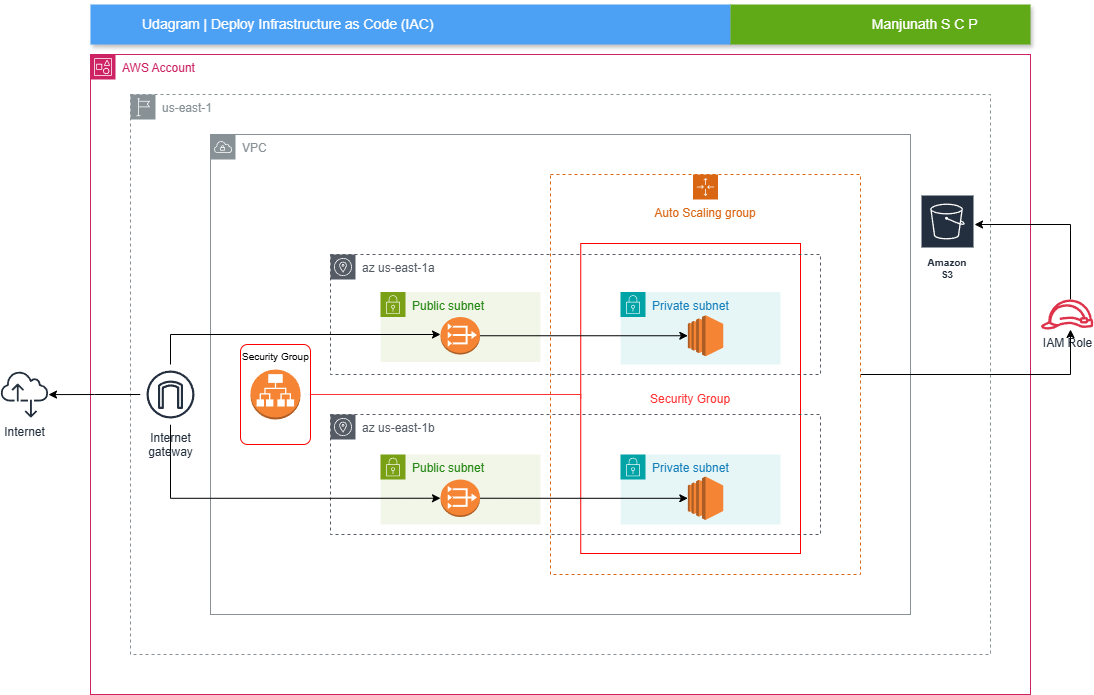

The diagram above was exported from draw.io. Its source (the exported page's mxGraphModel, read from the mxfile embedded in the PNG):
<mxGraphModel dx="1642" dy="771" grid="1" gridSize="10" guides="1" tooltips="1" connect="1" arrows="1" fold="1" page="1" pageScale="1" pageWidth="850" pageHeight="1100" math="0" shadow="0">
  <root>
    <mxCell id="0" />
    <mxCell id="1" parent="0" />
    <mxCell id="c7tVNZtwJgiy3WzC4QII-12" value="us-east-1" style="sketch=0;outlineConnect=0;gradientColor=none;html=1;whiteSpace=wrap;fontSize=12;fontStyle=0;shape=mxgraph.aws4.group;grIcon=mxgraph.aws4.group_region;strokeColor=#879196;fillColor=none;verticalAlign=top;align=left;spacingLeft=30;fontColor=#879196;dashed=1;" vertex="1" parent="1">
      <mxGeometry x="-360" y="120" width="860" height="560" as="geometry" />
    </mxCell>
    <mxCell id="c7tVNZtwJgiy3WzC4QII-13" value="VPC" style="sketch=0;outlineConnect=0;gradientColor=none;html=1;whiteSpace=wrap;fontSize=12;fontStyle=0;shape=mxgraph.aws4.group;grIcon=mxgraph.aws4.group_vpc;strokeColor=#879196;fillColor=none;verticalAlign=top;align=left;spacingLeft=30;fontColor=#879196;dashed=0;" vertex="1" parent="1">
      <mxGeometry x="-280" y="160" width="700" height="480" as="geometry" />
    </mxCell>
    <mxCell id="c7tVNZtwJgiy3WzC4QII-34" value="Security Group" style="rounded=1;arcSize=10;strokeColor=#ff0000;fillColor=none;gradientColor=none;strokeWidth=1;verticalAlign=top;align=left;fontSize=10;" vertex="1" parent="1">
      <mxGeometry x="-250" y="370" width="70" height="100" as="geometry" />
    </mxCell>
    <mxCell id="c7tVNZtwJgiy3WzC4QII-1" value="Security Group" style="rounded=0;arcSize=10;strokeColor=#ff0000;fillColor=none;gradientColor=none;strokeWidth=1;glass=0;treeFolding=0;fontColor=#FF3333;" vertex="1" parent="1">
      <mxGeometry x="90.25" y="269" width="219.75" height="310" as="geometry" />
    </mxCell>
    <mxCell id="c7tVNZtwJgiy3WzC4QII-2" value="AWS Account" style="points=[[0,0],[0.25,0],[0.5,0],[0.75,0],[1,0],[1,0.25],[1,0.5],[1,0.75],[1,1],[0.75,1],[0.5,1],[0.25,1],[0,1],[0,0.75],[0,0.5],[0,0.25]];outlineConnect=0;gradientColor=none;html=1;whiteSpace=wrap;fontSize=12;fontStyle=0;container=0;pointerEvents=0;collapsible=0;recursiveResize=0;shape=mxgraph.aws4.group;grIcon=mxgraph.aws4.group_account;strokeColor=#CD2264;fillColor=none;verticalAlign=top;align=left;spacingLeft=30;fontColor=#CD2264;dashed=0;" vertex="1" parent="1">
      <mxGeometry x="-400" y="80" width="940" height="640" as="geometry" />
    </mxCell>
    <mxCell id="c7tVNZtwJgiy3WzC4QII-3" value="Amazon S3" style="sketch=0;outlineConnect=0;fontColor=#232F3E;gradientColor=none;strokeColor=#ffffff;fillColor=#232F3E;dashed=0;verticalLabelPosition=middle;verticalAlign=bottom;align=center;html=1;whiteSpace=wrap;fontSize=10;fontStyle=1;spacing=3;shape=mxgraph.aws4.productIcon;prIcon=mxgraph.aws4.s3;" vertex="1" parent="1">
      <mxGeometry x="430" y="220" width="54" height="90" as="geometry" />
    </mxCell>
    <mxCell id="c7tVNZtwJgiy3WzC4QII-4" style="edgeStyle=orthogonalEdgeStyle;rounded=0;orthogonalLoop=1;jettySize=auto;html=1;" edge="1" parent="1" source="c7tVNZtwJgiy3WzC4QII-5" target="c7tVNZtwJgiy3WzC4QII-3">
      <mxGeometry relative="1" as="geometry">
        <Array as="points">
          <mxPoint x="580" y="250" />
        </Array>
      </mxGeometry>
    </mxCell>
    <mxCell id="c7tVNZtwJgiy3WzC4QII-5" value="IAM Role" style="sketch=0;outlineConnect=0;fontColor=#232F3E;gradientColor=none;fillColor=#DD344C;strokeColor=none;dashed=0;verticalLabelPosition=bottom;verticalAlign=top;align=center;html=1;fontSize=12;fontStyle=0;aspect=fixed;pointerEvents=1;shape=mxgraph.aws4.role;" vertex="1" parent="1">
      <mxGeometry x="550" y="325" width="53.18" height="30" as="geometry" />
    </mxCell>
    <mxCell id="c7tVNZtwJgiy3WzC4QII-6" style="edgeStyle=orthogonalEdgeStyle;rounded=0;orthogonalLoop=1;jettySize=auto;html=1;" edge="1" parent="1" source="c7tVNZtwJgiy3WzC4QII-14" target="c7tVNZtwJgiy3WzC4QII-5">
      <mxGeometry relative="1" as="geometry">
        <Array as="points">
          <mxPoint x="580" y="400" />
        </Array>
      </mxGeometry>
    </mxCell>
    <mxCell id="c7tVNZtwJgiy3WzC4QII-14" value="Auto Scaling group" style="points=[[0,0],[0.25,0],[0.5,0],[0.75,0],[1,0],[1,0.25],[1,0.5],[1,0.75],[1,1],[0.75,1],[0.5,1],[0.25,1],[0,1],[0,0.75],[0,0.5],[0,0.25]];outlineConnect=0;gradientColor=none;html=1;whiteSpace=wrap;fontSize=12;fontStyle=0;container=1;pointerEvents=0;collapsible=0;recursiveResize=0;shape=mxgraph.aws4.groupCenter;grIcon=mxgraph.aws4.group_auto_scaling_group;grStroke=1;strokeColor=#D86613;fillColor=none;verticalAlign=top;align=center;fontColor=#D86613;dashed=1;spacingTop=25;" vertex="1" parent="1">
      <mxGeometry x="60" y="200" width="310" height="400" as="geometry" />
    </mxCell>
    <mxCell id="c7tVNZtwJgiy3WzC4QII-15" value="az us-east-1a" style="sketch=0;outlineConnect=0;gradientColor=none;html=1;whiteSpace=wrap;fontSize=12;fontStyle=0;shape=mxgraph.aws4.group;grIcon=mxgraph.aws4.group_availability_zone;strokeColor=#545B64;fillColor=none;verticalAlign=top;align=left;spacingLeft=30;fontColor=#545B64;dashed=1;" vertex="1" parent="1">
      <mxGeometry x="-160" y="280" width="490" height="120" as="geometry" />
    </mxCell>
    <mxCell id="c7tVNZtwJgiy3WzC4QII-16" value="az us-east-1b" style="sketch=0;outlineConnect=0;gradientColor=none;html=1;whiteSpace=wrap;fontSize=12;fontStyle=0;shape=mxgraph.aws4.group;grIcon=mxgraph.aws4.group_availability_zone;strokeColor=#545B64;fillColor=none;verticalAlign=top;align=left;spacingLeft=30;fontColor=#545B64;dashed=1;" vertex="1" parent="1">
      <mxGeometry x="-160" y="440" width="490" height="120" as="geometry" />
    </mxCell>
    <mxCell id="c7tVNZtwJgiy3WzC4QII-17" value="Private subnet" style="points=[[0,0],[0.25,0],[0.5,0],[0.75,0],[1,0],[1,0.25],[1,0.5],[1,0.75],[1,1],[0.75,1],[0.5,1],[0.25,1],[0,1],[0,0.75],[0,0.5],[0,0.25]];outlineConnect=0;gradientColor=none;html=1;whiteSpace=wrap;fontSize=12;fontStyle=0;container=1;pointerEvents=0;collapsible=0;recursiveResize=0;shape=mxgraph.aws4.group;grIcon=mxgraph.aws4.group_security_group;grStroke=0;strokeColor=#00A4A6;fillColor=#E6F6F7;verticalAlign=top;align=left;spacingLeft=30;fontColor=#147EBA;dashed=0;" vertex="1" parent="1">
      <mxGeometry x="130" y="317.5" width="160" height="72.5" as="geometry" />
    </mxCell>
    <mxCell id="c7tVNZtwJgiy3WzC4QII-18" value="" style="outlineConnect=0;dashed=0;verticalLabelPosition=bottom;verticalAlign=top;align=center;html=1;shape=mxgraph.aws3.ec2;fillColor=#F58534;gradientColor=none;" vertex="1" parent="1">
      <mxGeometry x="197.32" y="340.75" width="35.37" height="41" as="geometry" />
    </mxCell>
    <mxCell id="c7tVNZtwJgiy3WzC4QII-19" value="Private subnet" style="points=[[0,0],[0.25,0],[0.5,0],[0.75,0],[1,0],[1,0.25],[1,0.5],[1,0.75],[1,1],[0.75,1],[0.5,1],[0.25,1],[0,1],[0,0.75],[0,0.5],[0,0.25]];outlineConnect=0;gradientColor=none;html=1;whiteSpace=wrap;fontSize=12;fontStyle=0;container=1;pointerEvents=0;collapsible=0;recursiveResize=0;shape=mxgraph.aws4.group;grIcon=mxgraph.aws4.group_security_group;grStroke=0;strokeColor=#00A4A6;fillColor=#E6F6F7;verticalAlign=top;align=left;spacingLeft=30;fontColor=#147EBA;dashed=0;" vertex="1" parent="1">
      <mxGeometry x="130" y="480" width="160" height="70" as="geometry" />
    </mxCell>
    <mxCell id="c7tVNZtwJgiy3WzC4QII-20" value="" style="outlineConnect=0;dashed=0;verticalLabelPosition=bottom;verticalAlign=top;align=center;html=1;shape=mxgraph.aws3.ec2;fillColor=#F58534;gradientColor=none;" vertex="1" parent="c7tVNZtwJgiy3WzC4QII-19">
      <mxGeometry x="67.32" y="22" width="35.37" height="43.5" as="geometry" />
    </mxCell>
    <mxCell id="c7tVNZtwJgiy3WzC4QII-24" value="Internet" style="sketch=0;outlineConnect=0;fontColor=#232F3E;gradientColor=none;fillColor=#232F3D;strokeColor=none;dashed=0;verticalLabelPosition=bottom;verticalAlign=top;align=center;html=1;fontSize=12;fontStyle=0;aspect=fixed;pointerEvents=1;shape=mxgraph.aws4.internet_alt2;" vertex="1" parent="1">
      <mxGeometry x="-490" y="396" width="48" height="48" as="geometry" />
    </mxCell>
    <mxCell id="c7tVNZtwJgiy3WzC4QII-26" value="Public subnet" style="points=[[0,0],[0.25,0],[0.5,0],[0.75,0],[1,0],[1,0.25],[1,0.5],[1,0.75],[1,1],[0.75,1],[0.5,1],[0.25,1],[0,1],[0,0.75],[0,0.5],[0,0.25]];outlineConnect=0;gradientColor=none;html=1;whiteSpace=wrap;fontSize=12;fontStyle=0;container=1;pointerEvents=0;collapsible=0;recursiveResize=0;shape=mxgraph.aws4.group;grIcon=mxgraph.aws4.group_security_group;grStroke=0;strokeColor=#7AA116;fillColor=#F2F6E8;verticalAlign=top;align=left;spacingLeft=30;fontColor=#248814;dashed=0;" vertex="1" parent="1">
      <mxGeometry x="-110" y="317.5" width="160" height="70" as="geometry" />
    </mxCell>
    <mxCell id="c7tVNZtwJgiy3WzC4QII-27" value="" style="outlineConnect=0;dashed=0;verticalLabelPosition=bottom;verticalAlign=top;align=center;html=1;shape=mxgraph.aws3.vpc_nat_gateway;fillColor=#F58534;gradientColor=none;" vertex="1" parent="c7tVNZtwJgiy3WzC4QII-26">
      <mxGeometry x="60" y="25" width="39.5" height="37.5" as="geometry" />
    </mxCell>
    <mxCell id="c7tVNZtwJgiy3WzC4QII-28" value="Public subnet" style="points=[[0,0],[0.25,0],[0.5,0],[0.75,0],[1,0],[1,0.25],[1,0.5],[1,0.75],[1,1],[0.75,1],[0.5,1],[0.25,1],[0,1],[0,0.75],[0,0.5],[0,0.25]];outlineConnect=0;gradientColor=none;html=1;whiteSpace=wrap;fontSize=12;fontStyle=0;container=1;pointerEvents=0;collapsible=0;recursiveResize=0;shape=mxgraph.aws4.group;grIcon=mxgraph.aws4.group_security_group;grStroke=0;strokeColor=#7AA116;fillColor=#F2F6E8;verticalAlign=top;align=left;spacingLeft=30;fontColor=#248814;dashed=0;" vertex="1" parent="1">
      <mxGeometry x="-110" y="480" width="160" height="70" as="geometry" />
    </mxCell>
    <mxCell id="c7tVNZtwJgiy3WzC4QII-29" value="" style="outlineConnect=0;dashed=0;verticalLabelPosition=bottom;verticalAlign=top;align=center;html=1;shape=mxgraph.aws3.vpc_nat_gateway;fillColor=#F58534;gradientColor=none;" vertex="1" parent="c7tVNZtwJgiy3WzC4QII-28">
      <mxGeometry x="60" y="25" width="39.5" height="37.5" as="geometry" />
    </mxCell>
    <mxCell id="c7tVNZtwJgiy3WzC4QII-30" style="edgeStyle=orthogonalEdgeStyle;rounded=0;orthogonalLoop=1;jettySize=auto;html=1;" edge="1" parent="1" source="c7tVNZtwJgiy3WzC4QII-31" target="c7tVNZtwJgiy3WzC4QII-24">
      <mxGeometry relative="1" as="geometry" />
    </mxCell>
    <mxCell id="OV15QHrBuQUkxMJ_Iga7-5" style="edgeStyle=orthogonalEdgeStyle;rounded=0;orthogonalLoop=1;jettySize=auto;html=1;entryX=0;entryY=0.5;entryDx=0;entryDy=0;entryPerimeter=0;" edge="1" parent="1" source="c7tVNZtwJgiy3WzC4QII-31" target="c7tVNZtwJgiy3WzC4QII-29">
      <mxGeometry relative="1" as="geometry">
        <Array as="points">
          <mxPoint x="-320" y="524" />
        </Array>
      </mxGeometry>
    </mxCell>
    <mxCell id="c7tVNZtwJgiy3WzC4QII-31" value="Internet&#10;gateway" style="sketch=0;outlineConnect=0;fontColor=#232F3E;gradientColor=none;strokeColor=#232F3E;fillColor=#ffffff;dashed=0;verticalLabelPosition=bottom;verticalAlign=top;align=center;html=1;fontSize=12;fontStyle=0;aspect=fixed;shape=mxgraph.aws4.resourceIcon;resIcon=mxgraph.aws4.internet_gateway;" vertex="1" parent="1">
      <mxGeometry x="-350" y="390" width="60" height="60" as="geometry" />
    </mxCell>
    <mxCell id="c7tVNZtwJgiy3WzC4QII-32" value="" style="outlineConnect=0;dashed=0;verticalLabelPosition=bottom;verticalAlign=top;align=center;html=1;shape=mxgraph.aws3.application_load_balancer;fillColor=#F58534;gradientColor=none;" vertex="1" parent="1">
      <mxGeometry x="-240" y="395" width="50" height="50" as="geometry" />
    </mxCell>
    <mxCell id="c7tVNZtwJgiy3WzC4QII-35" style="edgeStyle=orthogonalEdgeStyle;rounded=0;orthogonalLoop=1;jettySize=auto;html=1;entryX=0;entryY=0.5;entryDx=0;entryDy=0;fontColor=#FF3333;endArrow=none;endFill=0;strokeColor=#FF3333;" edge="1" parent="1" source="c7tVNZtwJgiy3WzC4QII-34" target="c7tVNZtwJgiy3WzC4QII-1">
      <mxGeometry relative="1" as="geometry">
        <Array as="points">
          <mxPoint x="90" y="420" />
        </Array>
      </mxGeometry>
    </mxCell>
    <mxCell id="OV15QHrBuQUkxMJ_Iga7-4" style="edgeStyle=orthogonalEdgeStyle;rounded=0;orthogonalLoop=1;jettySize=auto;html=1;" edge="1" parent="1" source="c7tVNZtwJgiy3WzC4QII-31" target="c7tVNZtwJgiy3WzC4QII-27">
      <mxGeometry relative="1" as="geometry">
        <Array as="points">
          <mxPoint x="-320" y="360" />
        </Array>
      </mxGeometry>
    </mxCell>
    <mxCell id="OV15QHrBuQUkxMJ_Iga7-7" style="edgeStyle=orthogonalEdgeStyle;rounded=0;orthogonalLoop=1;jettySize=auto;html=1;exitX=1;exitY=0.5;exitDx=0;exitDy=0;exitPerimeter=0;" edge="1" parent="1" source="c7tVNZtwJgiy3WzC4QII-27" target="c7tVNZtwJgiy3WzC4QII-18">
      <mxGeometry relative="1" as="geometry" />
    </mxCell>
    <mxCell id="OV15QHrBuQUkxMJ_Iga7-8" style="edgeStyle=orthogonalEdgeStyle;rounded=0;orthogonalLoop=1;jettySize=auto;html=1;exitX=1;exitY=0.5;exitDx=0;exitDy=0;exitPerimeter=0;" edge="1" parent="1" source="c7tVNZtwJgiy3WzC4QII-29" target="c7tVNZtwJgiy3WzC4QII-20">
      <mxGeometry relative="1" as="geometry" />
    </mxCell>
    <mxCell id="OV15QHrBuQUkxMJ_Iga7-10" value="Udagram | Deploy Infrastructure as Code (IAC)" style="fillColor=#4DA1F5;strokeColor=none;shadow=1;gradientColor=none;fontSize=14;align=left;spacingLeft=50;fontColor=#ffffff;whiteSpace=wrap;html=1;" vertex="1" parent="1">
      <mxGeometry x="-400" y="30" width="640" height="40" as="geometry" />
    </mxCell>
    <mxCell id="OV15QHrBuQUkxMJ_Iga7-12" value="Manjunath S C P&amp;nbsp; &amp;nbsp; &amp;nbsp; &amp;nbsp; &amp;nbsp; &amp;nbsp; &amp;nbsp;" style="fillColor=#60a917;strokeColor=none;shadow=1;fontSize=14;align=right;spacingLeft=50;whiteSpace=wrap;html=1;fontColor=#ffffff;" vertex="1" parent="1">
      <mxGeometry x="240" y="30" width="300" height="40" as="geometry" />
    </mxCell>
  </root>
</mxGraphModel>